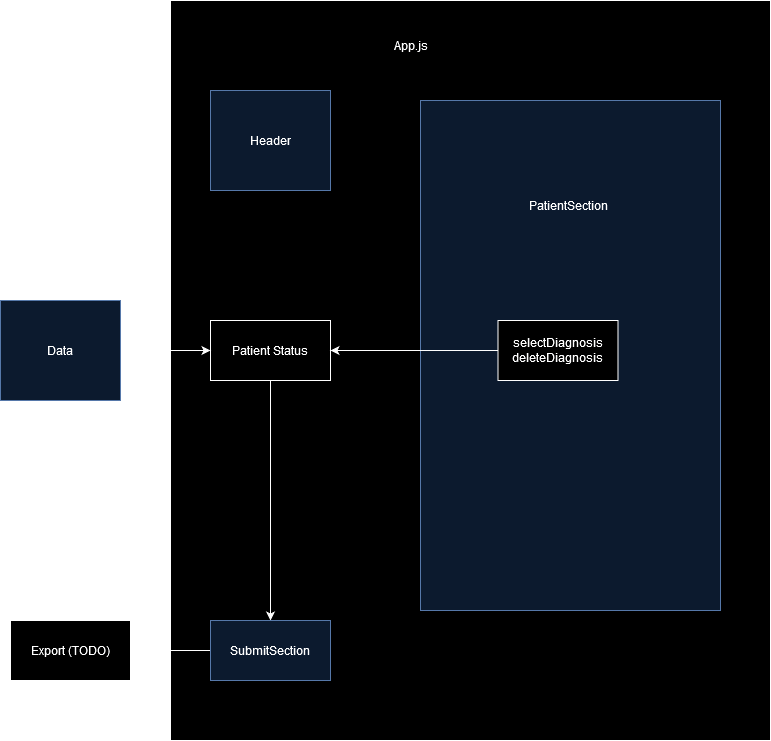

The diagram above was exported from draw.io. Its source (the exported page's mxGraphModel, read from the mxfile embedded in the PNG):
<mxGraphModel dx="1434" dy="774" grid="1" gridSize="10" guides="1" tooltips="1" connect="1" arrows="1" fold="1" page="1" pageScale="1" pageWidth="850" pageHeight="1100" math="0" shadow="0">
  <root>
    <mxCell id="0" />
    <mxCell id="1" parent="0" />
    <mxCell id="1vzncU3Dqyhe6SSXG2NB-1" value="" style="rounded=0;whiteSpace=wrap;html=1;" parent="1" vertex="1">
      <mxGeometry x="190" y="40" width="600" height="740" as="geometry" />
    </mxCell>
    <mxCell id="1vzncU3Dqyhe6SSXG2NB-2" value="App.js" style="text;html=1;align=center;verticalAlign=middle;resizable=0;points=[];autosize=1;strokeColor=none;fillColor=none;" parent="1" vertex="1">
      <mxGeometry x="400" y="70" width="60" height="30" as="geometry" />
    </mxCell>
    <mxCell id="1vzncU3Dqyhe6SSXG2NB-14" style="edgeStyle=orthogonalEdgeStyle;rounded=0;orthogonalLoop=1;jettySize=auto;html=1;exitX=0.5;exitY=1;exitDx=0;exitDy=0;" parent="1" source="1vzncU3Dqyhe6SSXG2NB-3" target="1vzncU3Dqyhe6SSXG2NB-8" edge="1">
      <mxGeometry relative="1" as="geometry" />
    </mxCell>
    <mxCell id="1vzncU3Dqyhe6SSXG2NB-3" value="Patient Status" style="rounded=0;whiteSpace=wrap;html=1;" parent="1" vertex="1">
      <mxGeometry x="230" y="360" width="120" height="60" as="geometry" />
    </mxCell>
    <mxCell id="1vzncU3Dqyhe6SSXG2NB-11" style="edgeStyle=orthogonalEdgeStyle;rounded=0;orthogonalLoop=1;jettySize=auto;html=1;exitX=1;exitY=0.5;exitDx=0;exitDy=0;" parent="1" source="1vzncU3Dqyhe6SSXG2NB-4" target="1vzncU3Dqyhe6SSXG2NB-3" edge="1">
      <mxGeometry relative="1" as="geometry" />
    </mxCell>
    <mxCell id="1vzncU3Dqyhe6SSXG2NB-4" value="&lt;div&gt;Data&lt;/div&gt;" style="rounded=0;whiteSpace=wrap;html=1;fillColor=#dae8fc;strokeColor=#6c8ebf;" parent="1" vertex="1">
      <mxGeometry x="20" y="340" width="120" height="100" as="geometry" />
    </mxCell>
    <mxCell id="1vzncU3Dqyhe6SSXG2NB-6" value="" style="rounded=0;whiteSpace=wrap;html=1;fillColor=#dae8fc;strokeColor=#6c8ebf;" parent="1" vertex="1">
      <mxGeometry x="440" y="140" width="300" height="510" as="geometry" />
    </mxCell>
    <mxCell id="1vzncU3Dqyhe6SSXG2NB-16" value="" style="edgeStyle=orthogonalEdgeStyle;rounded=0;orthogonalLoop=1;jettySize=auto;html=1;" parent="1" source="1vzncU3Dqyhe6SSXG2NB-8" target="1vzncU3Dqyhe6SSXG2NB-15" edge="1">
      <mxGeometry relative="1" as="geometry" />
    </mxCell>
    <mxCell id="1vzncU3Dqyhe6SSXG2NB-8" value="SubmitSection" style="rounded=0;whiteSpace=wrap;html=1;fillColor=#dae8fc;strokeColor=#6c8ebf;" parent="1" vertex="1">
      <mxGeometry x="230" y="660" width="120" height="60" as="geometry" />
    </mxCell>
    <mxCell id="1vzncU3Dqyhe6SSXG2NB-9" value="PatientSection" style="text;html=1;align=center;verticalAlign=middle;resizable=0;points=[];autosize=1;strokeColor=none;fillColor=none;" parent="1" vertex="1">
      <mxGeometry x="537.5" y="230" width="100" height="30" as="geometry" />
    </mxCell>
    <mxCell id="1vzncU3Dqyhe6SSXG2NB-17" style="edgeStyle=orthogonalEdgeStyle;rounded=0;orthogonalLoop=1;jettySize=auto;html=1;exitX=0;exitY=0.5;exitDx=0;exitDy=0;entryX=1;entryY=0.5;entryDx=0;entryDy=0;" parent="1" source="1vzncU3Dqyhe6SSXG2NB-5" target="1vzncU3Dqyhe6SSXG2NB-3" edge="1">
      <mxGeometry relative="1" as="geometry" />
    </mxCell>
    <mxCell id="1vzncU3Dqyhe6SSXG2NB-5" value="&lt;div&gt;selectDiagnosis&lt;/div&gt;&lt;div&gt;deleteDiagnosis&lt;br&gt;&lt;/div&gt;" style="rounded=0;whiteSpace=wrap;html=1;" parent="1" vertex="1">
      <mxGeometry x="517.5" y="360" width="120" height="60" as="geometry" />
    </mxCell>
    <mxCell id="1vzncU3Dqyhe6SSXG2NB-15" value="Export (TODO)" style="whiteSpace=wrap;html=1;rounded=0;" parent="1" vertex="1">
      <mxGeometry x="30" y="660" width="120" height="60" as="geometry" />
    </mxCell>
    <mxCell id="1vzncU3Dqyhe6SSXG2NB-18" value="Header" style="rounded=0;whiteSpace=wrap;html=1;fillColor=#dae8fc;strokeColor=#6c8ebf;" parent="1" vertex="1">
      <mxGeometry x="230" y="130" width="120" height="100" as="geometry" />
    </mxCell>
  </root>
</mxGraphModel>